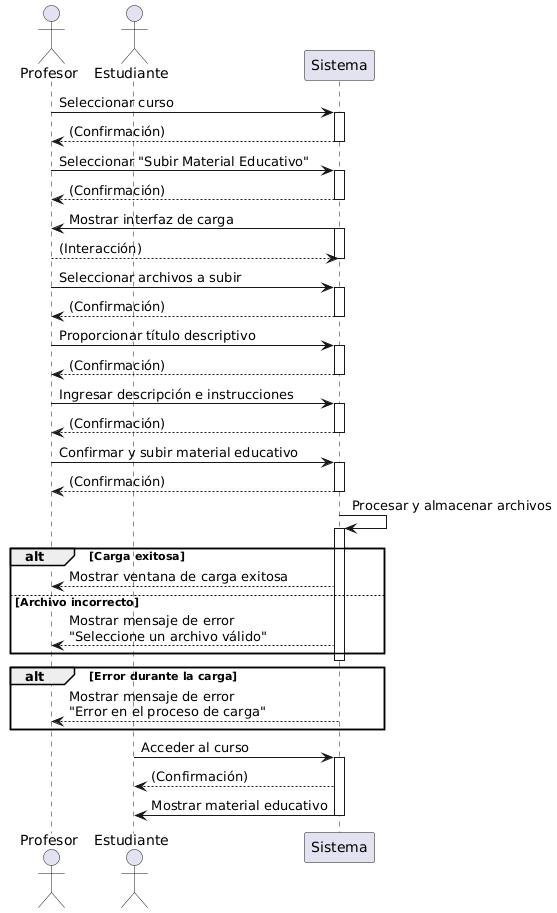

The diagram above was rendered by PlantUML. Its source (embedded in the PNG):
@startuml
actor Profesor
actor Estudiante
participant Sistema

Profesor -> Sistema : Seleccionar curso
activate Sistema
Sistema --> Profesor : (Confirmación)
deactivate Sistema

Profesor -> Sistema : Seleccionar "Subir Material Educativo"
activate Sistema
Sistema --> Profesor : (Confirmación)
deactivate Sistema

Sistema -> Profesor : Mostrar interfaz de carga
activate Sistema
Profesor --> Sistema : (Interacción)
deactivate Sistema

Profesor -> Sistema : Seleccionar archivos a subir
activate Sistema
Sistema --> Profesor : (Confirmación)
deactivate Sistema

Profesor -> Sistema : Proporcionar título descriptivo
activate Sistema
Sistema --> Profesor : (Confirmación)
deactivate Sistema

Profesor -> Sistema : Ingresar descripción e instrucciones
activate Sistema
Sistema --> Profesor : (Confirmación)
deactivate Sistema

Profesor -> Sistema : Confirmar y subir material educativo
activate Sistema
Sistema --> Profesor : (Confirmación)
deactivate Sistema

Sistema -> Sistema : Procesar y almacenar archivos
activate Sistema
alt Carga exitosa
    Sistema --> Profesor : Mostrar ventana de carga exitosa
else Archivo incorrecto
    Sistema --> Profesor : Mostrar mensaje de error\n"Seleccione un archivo válido"
end
deactivate Sistema

alt Error durante la carga
    activate Sistema
    Sistema --> Profesor : Mostrar mensaje de error\n"Error en el proceso de carga"
    deactivate Sistema
end

Estudiante -> Sistema : Acceder al curso
activate Sistema
Sistema --> Estudiante : (Confirmación)
Sistema -> Estudiante : Mostrar material educativo
deactivate Sistema
@enduml